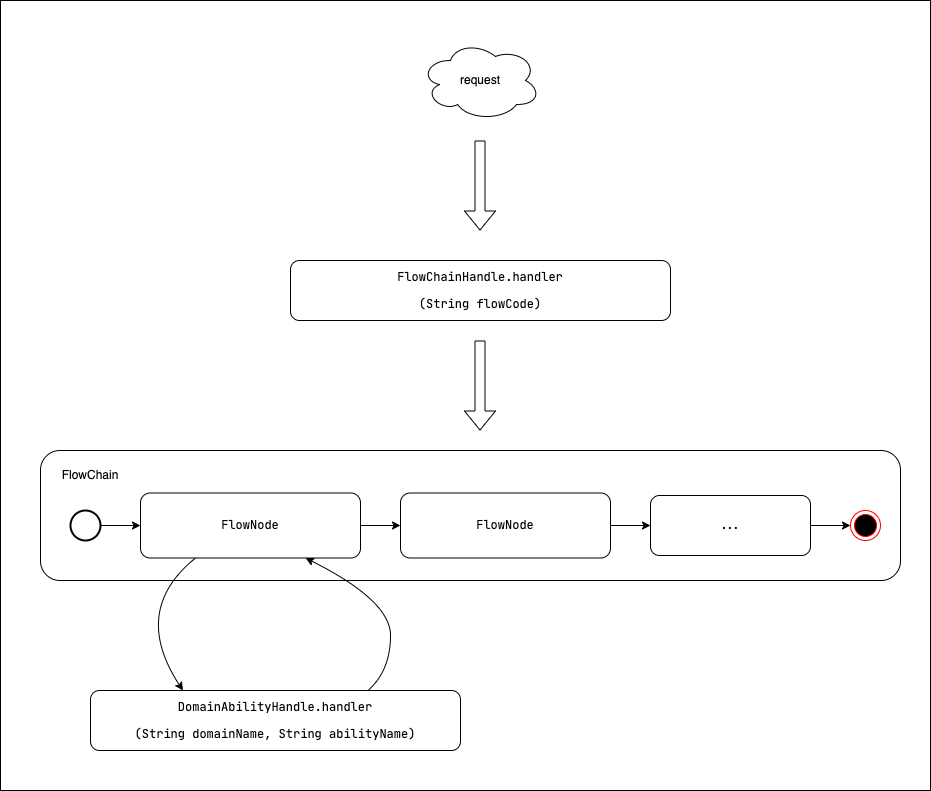

The diagram above was exported from draw.io. Its source (the exported page's mxGraphModel, read from the mxfile embedded in the PNG):
<mxGraphModel dx="1773" dy="547" grid="1" gridSize="10" guides="1" tooltips="1" connect="1" arrows="1" fold="1" page="1" pageScale="1" pageWidth="827" pageHeight="1169" math="0" shadow="0">
  <root>
    <mxCell id="0" />
    <mxCell id="1" parent="0" />
    <mxCell id="XaWguKTJv7qIHDuzQtYE-15" value="" style="rounded=0;whiteSpace=wrap;html=1;" parent="1" vertex="1">
      <mxGeometry x="-210" y="20" width="930" height="790" as="geometry" />
    </mxCell>
    <mxCell id="tLyaRrGDalafsn3J0Qg4-1" value="" style="rounded=1;whiteSpace=wrap;html=1;" vertex="1" parent="1">
      <mxGeometry x="-170" y="470" width="860" height="130" as="geometry" />
    </mxCell>
    <mxCell id="XaWguKTJv7qIHDuzQtYE-1" value="request" style="ellipse;shape=cloud;whiteSpace=wrap;html=1;" parent="1" vertex="1">
      <mxGeometry x="210" y="60" width="120" height="80" as="geometry" />
    </mxCell>
    <mxCell id="XaWguKTJv7qIHDuzQtYE-2" value="" style="shape=flexArrow;endArrow=classic;html=1;rounded=0;" parent="1" edge="1">
      <mxGeometry width="50" height="50" relative="1" as="geometry">
        <mxPoint x="269.5" y="160" as="sourcePoint" />
        <mxPoint x="269.5" y="250" as="targetPoint" />
      </mxGeometry>
    </mxCell>
    <mxCell id="XaWguKTJv7qIHDuzQtYE-3" value="&lt;pre style=&quot;font-size: 9pt ; background-color: rgb(255 , 255 , 255) ; font-family: &amp;#34;jetbrains mono&amp;#34;&quot;&gt;FlowChainHandle.handler&lt;/pre&gt;&lt;pre style=&quot;font-size: 9pt ; background-color: rgb(255 , 255 , 255) ; font-family: &amp;#34;jetbrains mono&amp;#34;&quot;&gt;(String flowCode)&lt;/pre&gt;" style="rounded=1;whiteSpace=wrap;html=1;" parent="1" vertex="1">
      <mxGeometry x="80" y="280" width="380" height="60" as="geometry" />
    </mxCell>
    <mxCell id="XaWguKTJv7qIHDuzQtYE-9" style="edgeStyle=orthogonalEdgeStyle;rounded=0;orthogonalLoop=1;jettySize=auto;html=1;exitX=1;exitY=0.5;exitDx=0;exitDy=0;" parent="1" source="XaWguKTJv7qIHDuzQtYE-4" target="XaWguKTJv7qIHDuzQtYE-5" edge="1">
      <mxGeometry relative="1" as="geometry" />
    </mxCell>
    <mxCell id="XaWguKTJv7qIHDuzQtYE-4" value="&lt;pre style=&quot;font-size: 9pt ; background-color: rgb(255 , 255 , 255) ; font-family: &amp;#34;jetbrains mono&amp;#34;&quot;&gt;&lt;pre style=&quot;font-size: 9pt ; font-family: &amp;#34;jetbrains mono&amp;#34;&quot;&gt;FlowNode&lt;/pre&gt;&lt;/pre&gt;" style="rounded=1;whiteSpace=wrap;html=1;" parent="1" vertex="1">
      <mxGeometry x="-70" y="512.5" width="220" height="65" as="geometry" />
    </mxCell>
    <mxCell id="XaWguKTJv7qIHDuzQtYE-10" style="edgeStyle=orthogonalEdgeStyle;rounded=0;orthogonalLoop=1;jettySize=auto;html=1;entryX=0;entryY=0.5;entryDx=0;entryDy=0;" parent="1" source="XaWguKTJv7qIHDuzQtYE-5" target="XaWguKTJv7qIHDuzQtYE-7" edge="1">
      <mxGeometry relative="1" as="geometry">
        <mxPoint x="490" y="545" as="targetPoint" />
      </mxGeometry>
    </mxCell>
    <mxCell id="XaWguKTJv7qIHDuzQtYE-5" value="&lt;pre style=&quot;font-size: 9pt ; background-color: rgb(255 , 255 , 255) ; font-family: &amp;#34;jetbrains mono&amp;#34;&quot;&gt;&lt;pre style=&quot;font-size: 9pt ; font-family: &amp;#34;jetbrains mono&amp;#34;&quot;&gt;&lt;pre style=&quot;font-size: 9pt ; font-family: &amp;#34;jetbrains mono&amp;#34;&quot;&gt;FlowNode&lt;/pre&gt;&lt;/pre&gt;&lt;/pre&gt;" style="rounded=1;whiteSpace=wrap;html=1;" parent="1" vertex="1">
      <mxGeometry x="190" y="512.5" width="210" height="65" as="geometry" />
    </mxCell>
    <mxCell id="tLyaRrGDalafsn3J0Qg4-13" style="edgeStyle=orthogonalEdgeStyle;rounded=0;orthogonalLoop=1;jettySize=auto;html=1;exitX=1;exitY=0.5;exitDx=0;exitDy=0;entryX=0;entryY=0.5;entryDx=0;entryDy=0;startArrow=none;startFill=0;endArrow=classic;endFill=1;" edge="1" parent="1" source="XaWguKTJv7qIHDuzQtYE-7" target="tLyaRrGDalafsn3J0Qg4-12">
      <mxGeometry relative="1" as="geometry" />
    </mxCell>
    <mxCell id="XaWguKTJv7qIHDuzQtYE-7" value="&lt;pre style=&quot;font-size: 9pt ; background-color: rgb(255 , 255 , 255) ; font-family: &amp;#34;jetbrains mono&amp;#34;&quot;&gt;...&lt;/pre&gt;" style="rounded=1;whiteSpace=wrap;html=1;" parent="1" vertex="1">
      <mxGeometry x="440" y="515" width="160" height="60" as="geometry" />
    </mxCell>
    <mxCell id="tLyaRrGDalafsn3J0Qg4-2" value="FlowChain" style="text;html=1;strokeColor=none;fillColor=none;align=center;verticalAlign=middle;whiteSpace=wrap;rounded=0;" vertex="1" parent="1">
      <mxGeometry x="-150" y="480" width="60" height="30" as="geometry" />
    </mxCell>
    <mxCell id="tLyaRrGDalafsn3J0Qg4-3" value="&lt;pre style=&quot;font-size: 9pt ; background-color: rgb(255 , 255 , 255) ; font-family: &amp;#34;jetbrains mono&amp;#34;&quot;&gt;&lt;pre style=&quot;font-size: 9pt ; font-family: &amp;#34;jetbrains mono&amp;#34;&quot;&gt;DomainAbilityHandle.handler&lt;/pre&gt;&lt;pre style=&quot;font-size: 9pt ; font-family: &amp;#34;jetbrains mono&amp;#34;&quot;&gt;(String domainName, String abilityName)&lt;/pre&gt;&lt;/pre&gt;" style="rounded=1;whiteSpace=wrap;html=1;" vertex="1" parent="1">
      <mxGeometry x="-120" y="710" width="370" height="60" as="geometry" />
    </mxCell>
    <mxCell id="tLyaRrGDalafsn3J0Qg4-6" value="" style="shape=flexArrow;endArrow=classic;html=1;rounded=0;" edge="1" parent="1">
      <mxGeometry width="50" height="50" relative="1" as="geometry">
        <mxPoint x="269.5" y="360" as="sourcePoint" />
        <mxPoint x="269.5" y="450" as="targetPoint" />
      </mxGeometry>
    </mxCell>
    <mxCell id="tLyaRrGDalafsn3J0Qg4-10" value="" style="curved=1;endArrow=classic;html=1;rounded=0;exitX=0.25;exitY=1;exitDx=0;exitDy=0;entryX=0.25;entryY=0;entryDx=0;entryDy=0;" edge="1" parent="1" source="XaWguKTJv7qIHDuzQtYE-4" target="tLyaRrGDalafsn3J0Qg4-3">
      <mxGeometry width="50" height="50" relative="1" as="geometry">
        <mxPoint x="260" y="610" as="sourcePoint" />
        <mxPoint x="310" y="560" as="targetPoint" />
        <Array as="points">
          <mxPoint x="-80" y="630" />
        </Array>
      </mxGeometry>
    </mxCell>
    <mxCell id="tLyaRrGDalafsn3J0Qg4-11" value="" style="curved=1;endArrow=classic;html=1;rounded=0;exitX=0.75;exitY=0;exitDx=0;exitDy=0;entryX=0.75;entryY=1;entryDx=0;entryDy=0;" edge="1" parent="1" source="tLyaRrGDalafsn3J0Qg4-3" target="XaWguKTJv7qIHDuzQtYE-4">
      <mxGeometry width="50" height="50" relative="1" as="geometry">
        <mxPoint x="260" y="610" as="sourcePoint" />
        <mxPoint x="310" y="560" as="targetPoint" />
        <Array as="points">
          <mxPoint x="180" y="690" />
          <mxPoint x="180" y="620" />
        </Array>
      </mxGeometry>
    </mxCell>
    <mxCell id="tLyaRrGDalafsn3J0Qg4-12" value="" style="ellipse;html=1;shape=endState;fillColor=#000000;strokeColor=#ff0000;" vertex="1" parent="1">
      <mxGeometry x="640" y="530" width="30" height="30" as="geometry" />
    </mxCell>
    <mxCell id="tLyaRrGDalafsn3J0Qg4-15" style="edgeStyle=orthogonalEdgeStyle;rounded=0;orthogonalLoop=1;jettySize=auto;html=1;exitX=1;exitY=0.5;exitDx=0;exitDy=0;exitPerimeter=0;startArrow=none;startFill=0;endArrow=classic;endFill=1;" edge="1" parent="1" source="tLyaRrGDalafsn3J0Qg4-14" target="XaWguKTJv7qIHDuzQtYE-4">
      <mxGeometry relative="1" as="geometry" />
    </mxCell>
    <mxCell id="tLyaRrGDalafsn3J0Qg4-14" value="" style="strokeWidth=2;html=1;shape=mxgraph.flowchart.start_2;whiteSpace=wrap;" vertex="1" parent="1">
      <mxGeometry x="-140" y="530" width="30" height="30" as="geometry" />
    </mxCell>
  </root>
</mxGraphModel>